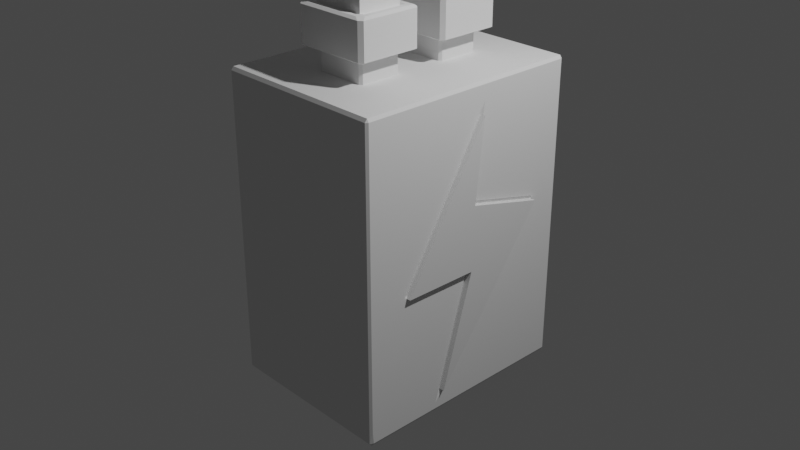 # Source: Battery.blend  (saved by Blender 2.83.19; exported with 4.5.12 LTS)
import bpy
from mathutils import Matrix  # noqa: F401  (used for matrix-valued properties, if any)

bpy.ops.wm.read_factory_settings(use_empty=True)
scene = bpy.context.scene
scene.name = 'Scene'

# ---- collections
col_collection = bpy.data.collections.new('Collection'); scene.collection.children.link(col_collection)

# ---- materials (node trees are filled in below, after node groups)
mat_material = bpy.data.materials.new('Material')
mat_material.alpha_threshold = 0.0
mat_material.use_transparent_shadow = False
mat_material.line_color = (0.0, 0.0, 0.0, 1.0)

# ---- material node trees
mat_material.use_nodes = True; mat_material.node_tree.nodes.clear()
_N = mat_material.node_tree.nodes; _L = mat_material.node_tree.links
n0 = _N.new('ShaderNodeOutputMaterial'); n0.name = 'Material Output'; n0.location = (300, 300)
n1 = _N.new('ShaderNodeBsdfPrincipled'); n1.name = 'Principled BSDF'; n1.location = (10, 300)
n1.distribution = 'GGX'
n1.subsurface_method = 'BURLEY'
n1.inputs[2].default_value = 0.4
n1.inputs[3].default_value = 1.45
n1.inputs[27].default_value = (0.0, 0.0, 0.0, 1.0)
n1.inputs[28].default_value = 1.0
_L.new(n1.outputs[0], n0.inputs[0])
n0.is_active_output = True

# ---- world
world_world = bpy.data.worlds.new('World'); scene.world = world_world
world_world.use_nodes = True; world_world.node_tree.nodes.clear()
_N = world_world.node_tree.nodes; _L = world_world.node_tree.links
n0 = _N.new('ShaderNodeOutputWorld'); n0.name = 'World Output'; n0.location = (300, 300)
n1 = _N.new('ShaderNodeBackground'); n1.name = 'Background'; n1.location = (10, 300)
n1.inputs[0].default_value = (0.05088, 0.05088, 0.05088, 1.0)
_L.new(n1.outputs[0], n0.inputs[0])
n0.is_active_output = True
world_world.color = (0.05088, 0.05088, 0.05088)
world_world.use_sun_shadow = False
world_world.sun_shadow_jitter_overblur = 0.0

# ---- cameras
cam_camera = bpy.data.cameras.new('Camera')
cam_camera.clip_end = 100.0
cam_camera.ortho_scale = 7.314

# ---- lights
light_light = bpy.data.lights.new('Light', 'POINT')
light_light.transmission_factor = 0.0
light_light.energy = 1000.0
light_light.shadow_soft_size = 0.1
light_light.shadow_maximum_resolution = 0.006
light_light.use_absolute_resolution = True

# ---- meshes
me_cube = bpy.data.meshes.new('Cube')
me_cube.from_pydata([(1.0, 0.2466, 1.323), (1.0, 1.028, 0.2256), (1.0, -0.6894, -0.2426), (1.0, -0.2223, -1.466), (-1.0, 0.2466, 1.323), (-1.0, 1.028, 0.2256), (-1.0, -0.6894, -0.2426), (-1.0, -0.2223, -1.466), (-1.0, 0.4117, -0.6328), (1.0, -0.1261, 0.6904), (-1.0, -0.1261, 0.6904), (1.0, 0.4117, -0.6328), (1.0, 0.1513, 0.4468), (-1.0, 0.1291, -0.2506), (1.0, 0.1291, -0.2506), (-1.0, 0.1513, 0.4468), (1.0, 0.136, -0.2457), (-1.0, 0.136, -0.2457)], [], [(9, 10, 6, 2), (14, 2, 6, 13), (17, 10, 4, 15), (8, 11, 3, 7), (16, 9, 2, 14), (15, 4, 0, 12), (12, 0, 9, 16), (5, 1, 11, 8), (13, 6, 10, 17), (0, 4, 10, 9), (7, 13, 17, 8), (1, 12, 16, 11), (5, 15, 12, 1), (11, 16, 14, 3), (8, 17, 15, 5), (3, 14, 13, 7)])
_uv = me_cube.uv_layers.new(name='UVMap')
_uv.uv.foreach_set('vector', [0.625, 0.625, 0.875, 0.625, 0.875, 0.75, 0.625, 0.75, 0.5, 0.75, 0.625, 0.75, 0.625, 1.0, 0.5, 1.0, 0.5, 0.125, 0.625, 0.125, 0.625, 0.25, 0.5, 0.25, 0.125, 0.625, 0.375, 0.625, 0.375, 0.75, 0.125, 0.75, 0.5, 0.625, 0.625, 0.625, 0.625, 0.75, 0.5, 0.75, 0.5, 0.25, 0.625, 0.25, 0.625, 0.5, 0.5, 0.5, 0.5, 0.5, 0.625, 0.5, 0.625, 0.625, 0.5, 0.625, 0.125, 0.5, 0.375, 0.5, 0.375, 0.625, 0.125, 0.625, 0.5, 0.0, 0.625, 0.0, 0.625, 0.125, 0.5, 0.125, 0.625, 0.5, 0.875, 0.5, 0.875, 0.625, 0.625, 0.625, 0.375, 0.0, 0.5, 0.0, 0.5, 0.125, 0.375, 0.125, 0.375, 0.5, 0.5, 0.5, 0.5, 0.625, 0.375, 0.625, 0.375, 0.25, 0.5, 0.25, 0.5, 0.5, 0.375, 0.5, 0.375, 0.625, 0.5, 0.625, 0.5, 0.75, 0.375, 0.75, 0.375, 0.125, 0.5, 0.125, 0.5, 0.25, 0.375, 0.25, 0.375, 0.75, 0.5, 0.75, 0.5, 1.0, 0.375, 1.0])
me_cube.materials.append(mat_material)
me_cube.use_remesh_preserve_volume = False
me_cube.use_remesh_preserve_attributes = False
me_cube.use_mirror_vertex_groups = False
me_cube.update()
me_cube_001 = bpy.data.meshes.new('Cube.001')
me_cube_001.from_pydata([(-1.0, -1.0, -1.0), (-1.0, -1.0, 1.0), (-1.0, 1.0, -1.0), (-1.0, 1.0, 1.0), (1.0, -1.0, -1.0), (1.0, -1.0, 1.0), (1.0, 1.0, -1.0), (1.0, 1.0, 1.0)], [], [(0, 1, 3, 2), (2, 3, 7, 6), (6, 7, 5, 4), (4, 5, 1, 0), (2, 6, 4, 0), (7, 3, 1, 5)])
_uv = me_cube_001.uv_layers.new(name='UVMap')
_uv.uv.foreach_set('vector', [0.375, 0.0, 0.625, 0.0, 0.625, 0.25, 0.375, 0.25, 0.375, 0.25, 0.625, 0.25, 0.625, 0.5, 0.375, 0.5, 0.375, 0.5, 0.625, 0.5, 0.625, 0.75, 0.375, 0.75, 0.375, 0.75, 0.625, 0.75, 0.625, 1.0, 0.375, 1.0, 0.125, 0.5, 0.375, 0.5, 0.375, 0.75, 0.125, 0.75, 0.625, 0.5, 0.875, 0.5, 0.875, 0.75, 0.625, 0.75])
me_cube_001.use_remesh_fix_poles = True
me_cube_001.use_remesh_preserve_attributes = False
me_cube_001.use_mirror_vertex_groups = False
me_cube_001.update()
me_cube_003 = bpy.data.meshes.new('Cube.003')
me_cube_003.from_pydata([(-0.6697, -0.6697, -0.3008), (-0.6697, 0.6697, -0.3008), (0.6697, -0.6697, -0.3008), (0.6697, 0.6697, -0.3008), (-1.0, -1.0, -1.0), (-1.0, -1.0, 1.0), (-1.0, 1.0, -1.0), (-1.0, 1.0, 1.0), (1.0, -1.0, -1.0), (1.0, -1.0, 1.0), (1.0, 1.0, -1.0), (1.0, 1.0, 1.0), (-0.6697, -0.6697, -1.0), (-0.6697, 0.6697, -1.0), (0.6697, 0.6697, -1.0), (0.6697, -0.6697, -1.0)], [], [(4, 5, 7, 6), (6, 7, 11, 10), (10, 11, 9, 8), (8, 9, 5, 4), (11, 7, 5, 9), (13, 1, 0, 12), (14, 3, 1, 13), (15, 2, 3, 14), (12, 0, 2, 15), (1, 3, 2, 0), (4, 6, 10, 8, 15, 14, 13, 12), (8, 4, 12, 15)])
_uv = me_cube_003.uv_layers.new(name='UVMap')
_uv.uv.foreach_set('vector', [0.375, 0.0, 0.625, 0.0, 0.625, 0.25, 0.375, 0.25, 0.375, 0.25, 0.625, 0.25, 0.625, 0.5, 0.375, 0.5, 0.375, 0.5, 0.625, 0.5, 0.625, 0.75, 0.375, 0.75, 0.375, 0.75, 0.625, 0.75, 0.625, 1.0, 0.375, 1.0, 0.625, 0.5, 0.875, 0.5, 0.875, 0.75, 0.625, 0.75, 0.5027, 0.25, 0.625, 0.25, 0.625, 0.0, 0.5027, 0.0, 0.5027, 0.5, 0.625, 0.5, 0.625, 0.25, 0.5027, 0.25, 0.5027, 0.75, 0.625, 0.75, 0.625, 0.5, 0.5027, 0.5, 0.5027, 1.0, 0.625, 1.0, 0.625, 0.75, 0.5027, 0.75, 0.875, 0.5, 0.625, 0.5, 0.625, 0.75, 0.875, 0.75, 0.125, 0.75, 0.125, 0.5, 0.375, 0.5, 0.375, 0.75, 0.3337, 0.7087, 0.3337, 0.5413, 0.1663, 0.5413, 0.1663, 0.7087, 0.375, 0.75, 0.125, 0.75, 0.1663, 0.7087, 0.3337, 0.7087])
me_cube_003.use_remesh_fix_poles = True
me_cube_003.use_remesh_preserve_attributes = False
me_cube_003.use_mirror_vertex_groups = False
me_cube_003.update()
me_cube_004 = bpy.data.meshes.new('Cube.004')
me_cube_004.from_pydata([(-1.0, -1.0, -1.0), (-1.0, -1.0, 1.0), (-1.0, 1.0, -1.0), (-1.0, 1.0, 1.0), (1.0, -1.0, -1.0), (1.0, -1.0, 1.0), (1.0, 1.0, -1.0), (1.0, 1.0, 1.0)], [], [(0, 1, 3, 2), (2, 3, 7, 6), (6, 7, 5, 4), (4, 5, 1, 0), (2, 6, 4, 0), (7, 3, 1, 5)])
_uv = me_cube_004.uv_layers.new(name='UVMap')
_uv.uv.foreach_set('vector', [0.375, 0.0, 0.625, 0.0, 0.625, 0.25, 0.375, 0.25, 0.375, 0.25, 0.625, 0.25, 0.625, 0.5, 0.375, 0.5, 0.375, 0.5, 0.625, 0.5, 0.625, 0.75, 0.375, 0.75, 0.375, 0.75, 0.625, 0.75, 0.625, 1.0, 0.375, 1.0, 0.125, 0.5, 0.375, 0.5, 0.375, 0.75, 0.125, 0.75, 0.625, 0.5, 0.875, 0.5, 0.875, 0.75, 0.625, 0.75])
me_cube_004.use_remesh_fix_poles = True
me_cube_004.use_remesh_preserve_attributes = False
me_cube_004.use_mirror_vertex_groups = False
me_cube_004.update()
me_cube_006 = bpy.data.meshes.new('Cube.006')
me_cube_006.from_pydata([(-0.6697, -0.6697, -0.3008), (-0.6697, 0.6697, -0.3008), (0.6697, -0.6697, -0.3008), (0.6697, 0.6697, -0.3008), (-1.0, -1.0, -1.0), (-1.0, -1.0, 1.0), (-1.0, 1.0, -1.0), (-1.0, 1.0, 1.0), (1.0, -1.0, -1.0), (1.0, -1.0, 1.0), (1.0, 1.0, -1.0), (1.0, 1.0, 1.0), (-0.6697, -0.6697, -1.0), (-0.6697, 0.6697, -1.0), (0.6697, 0.6697, -1.0), (0.6697, -0.6697, -1.0)], [], [(4, 5, 7, 6), (6, 7, 11, 10), (10, 11, 9, 8), (8, 9, 5, 4), (11, 7, 5, 9), (13, 1, 0, 12), (14, 3, 1, 13), (15, 2, 3, 14), (0, 2, 15, 12), (1, 3, 2, 0), (14, 10, 8, 4, 6, 13, 12, 15), (6, 10, 14, 13)])
_uv = me_cube_006.uv_layers.new(name='UVMap')
_uv.uv.foreach_set('vector', [0.375, 0.0, 0.625, 0.0, 0.625, 0.25, 0.375, 0.25, 0.375, 0.25, 0.625, 0.25, 0.625, 0.5, 0.375, 0.5, 0.375, 0.5, 0.625, 0.5, 0.625, 0.75, 0.375, 0.75, 0.375, 0.75, 0.625, 0.75, 0.625, 1.0, 0.375, 1.0, 0.625, 0.5, 0.875, 0.5, 0.875, 0.75, 0.625, 0.75, 0.5027, 0.25, 0.625, 0.25, 0.625, 0.0, 0.5027, 0.0, 0.5027, 0.5, 0.625, 0.5, 0.625, 0.25, 0.5027, 0.25, 0.5027, 0.75, 0.625, 0.75, 0.625, 0.5, 0.5027, 0.5, 0.625, 1.0, 0.625, 0.75, 0.5027, 0.75, 0.5027, 1.0, 0.875, 0.5, 0.625, 0.5, 0.625, 0.75, 0.875, 0.75, 0.3337, 0.5413, 0.375, 0.5, 0.375, 0.75, 0.125, 0.75, 0.125, 0.5, 0.1663, 0.5413, 0.1663, 0.7087, 0.3337, 0.7087, 0.125, 0.5, 0.375, 0.5, 0.3337, 0.5413, 0.1663, 0.5413])
me_cube_006.use_remesh_fix_poles = True
me_cube_006.use_remesh_preserve_attributes = False
me_cube_006.use_mirror_vertex_groups = False
me_cube_006.update()
me_cube_005 = bpy.data.meshes.new('Cube.005')
me_cube_005.from_pydata([(-1.0, -1.0, -1.0), (-1.0, -1.0, 1.0), (-1.0, 1.0, -1.0), (-1.0, 1.0, 1.0), (1.0, -1.0, -1.0), (1.0, -1.0, 1.0), (1.0, 1.0, -1.0), (1.0, 1.0, 1.0)], [], [(0, 1, 3, 2), (2, 3, 7, 6), (6, 7, 5, 4), (4, 5, 1, 0), (2, 6, 4, 0), (7, 3, 1, 5)])
_uv = me_cube_005.uv_layers.new(name='UVMap')
_uv.uv.foreach_set('vector', [0.375, 0.0, 0.625, 0.0, 0.625, 0.25, 0.375, 0.25, 0.375, 0.25, 0.625, 0.25, 0.625, 0.5, 0.375, 0.5, 0.375, 0.5, 0.625, 0.5, 0.625, 0.75, 0.375, 0.75, 0.375, 0.75, 0.625, 0.75, 0.625, 1.0, 0.375, 1.0, 0.125, 0.5, 0.375, 0.5, 0.375, 0.75, 0.125, 0.75, 0.625, 0.5, 0.875, 0.5, 0.875, 0.75, 0.625, 0.75])
me_cube_005.use_remesh_fix_poles = True
me_cube_005.use_remesh_preserve_attributes = False
me_cube_005.use_mirror_vertex_groups = False
me_cube_005.update()
me_cube_008 = bpy.data.meshes.new('Cube.008')
me_cube_008.from_pydata([(-1.0, -1.0, -1.0), (-1.0, -1.0, 1.0), (-1.0, 1.0, -1.0), (-1.0, 1.0, 1.0), (1.0, -1.0, -1.0), (1.0, -1.0, 1.0), (1.0, 1.0, -1.0), (1.0, 1.0, 1.0)], [], [(0, 1, 3, 2), (2, 3, 7, 6), (6, 7, 5, 4), (4, 5, 1, 0), (2, 6, 4, 0), (7, 3, 1, 5)])
_uv = me_cube_008.uv_layers.new(name='UVMap')
_uv.uv.foreach_set('vector', [0.375, 0.0, 0.625, 0.0, 0.625, 0.25, 0.375, 0.25, 0.375, 0.25, 0.625, 0.25, 0.625, 0.5, 0.375, 0.5, 0.375, 0.5, 0.625, 0.5, 0.625, 0.75, 0.375, 0.75, 0.375, 0.75, 0.625, 0.75, 0.625, 1.0, 0.375, 1.0, 0.125, 0.5, 0.375, 0.5, 0.375, 0.75, 0.125, 0.75, 0.625, 0.5, 0.875, 0.5, 0.875, 0.75, 0.625, 0.75])
me_cube_008.use_remesh_fix_poles = True
me_cube_008.use_remesh_preserve_attributes = False
me_cube_008.use_mirror_vertex_groups = False
me_cube_008.update()
me_cube_007 = bpy.data.meshes.new('Cube.007')
me_cube_007.from_pydata([(-1.0, -1.0, -1.0), (-1.0, -1.0, 1.0), (-1.0, 1.0, -1.0), (-1.0, 1.0, 1.0), (1.0, -1.0, -1.0), (1.0, -1.0, 1.0), (1.0, 1.0, -1.0), (1.0, 1.0, 1.0)], [], [(0, 1, 3, 2), (2, 3, 7, 6), (6, 7, 5, 4), (4, 5, 1, 0), (2, 6, 4, 0), (7, 3, 1, 5)])
_uv = me_cube_007.uv_layers.new(name='UVMap')
_uv.uv.foreach_set('vector', [0.375, 0.0, 0.625, 0.0, 0.625, 0.25, 0.375, 0.25, 0.375, 0.25, 0.625, 0.25, 0.625, 0.5, 0.375, 0.5, 0.375, 0.5, 0.625, 0.5, 0.625, 0.75, 0.375, 0.75, 0.375, 0.75, 0.625, 0.75, 0.625, 1.0, 0.375, 1.0, 0.125, 0.5, 0.375, 0.5, 0.375, 0.75, 0.125, 0.75, 0.625, 0.5, 0.875, 0.5, 0.875, 0.75, 0.625, 0.75])
me_cube_007.use_remesh_fix_poles = True
me_cube_007.use_remesh_preserve_attributes = False
me_cube_007.use_mirror_vertex_groups = False
me_cube_007.update()

# ---- objects
ob_cube = bpy.data.objects.new('Cube', me_cube)
ob_light = bpy.data.objects.new('Light', light_light)
ob_camera = bpy.data.objects.new('Camera', cam_camera)
ob_cube_001 = bpy.data.objects.new('Cube.001', me_cube_001)
ob_cube_003 = bpy.data.objects.new('Cube.003', me_cube_003)
ob_cube_004 = bpy.data.objects.new('Cube.004', me_cube_004)
ob_cube_006 = bpy.data.objects.new('Cube.006', me_cube_006)
ob_cube_005 = bpy.data.objects.new('Cube.005', me_cube_005)
ob_cube_007 = bpy.data.objects.new('Cube.007', me_cube_008)
ob_cube_002 = bpy.data.objects.new('Cube.002', me_cube_007)

# ---- transforms, parenting, visibility, modifiers, constraints
ob_cube.location = (2.529e-17, -0.1139, 0.03121)
ob_cube.lock_rotations_4d = False
ob_cube.empty_display_type = 'ARROWS'
ob_cube.lineart.crease_threshold = 0.0
ob_light.location = (4.076, 0.9411, 5.904)
ob_light.rotation_euler = (0.6503, 0.05522, 1.866)
ob_light.lock_rotations_4d = False
ob_light.empty_display_type = 'ARROWS'
ob_light.color = (0.0, 0.0, 0.0, 0.0)
ob_light.lineart.crease_threshold = 0.0
ob_camera.location = (7.359, -6.926, 4.958)
ob_camera.rotation_euler = (1.109, 0.0, 0.8149)
ob_camera.lock_rotations_4d = False
ob_camera.empty_display_type = 'ARROWS'
ob_camera.color = (0.0, 0.0, 0.0, 0.0)
ob_camera.display_type = 'WIRE'
ob_camera.lineart.crease_threshold = 0.0
ob_cube_001.location = (0.0, 0.0, 0.0)
ob_cube_001.scale = (0.9538, 1.268, 1.669)
ob_cube_001.lineart.crease_threshold = 0.0
_m = ob_cube_001.modifiers.new('Boolean', 'BOOLEAN')
_m.object = ob_cube
_m.solver = 'FAST'
_m = ob_cube_001.modifiers.new('Bevel', 'BEVEL')
_m.width = 0.02
_m.width_pct = 0.02
_m.limit_method = 'NONE'
ob_cube_003.location = (0.005414, 0.4952, 2.113)
ob_cube_003.scale = (0.4276, -0.3526, -0.2097)
ob_cube_003.lineart.crease_threshold = 0.0
_m = ob_cube_003.modifiers.new('Bevel', 'BEVEL')
_m.limit_method = 'NONE'
ob_cube_004.location = (0.005414, 0.4952, 1.791)
ob_cube_004.scale = (0.2864, -0.2362, -0.1498)
ob_cube_004.lineart.crease_threshold = 0.0
_m = ob_cube_004.modifiers.new('Bevel', 'BEVEL')
_m.limit_method = 'NONE'
ob_cube_006.location = (0.005414, -0.504, 2.113)
ob_cube_006.scale = (0.4276, -0.3526, -0.2097)
ob_cube_006.lineart.crease_threshold = 0.0
_m = ob_cube_006.modifiers.new('Bevel', 'BEVEL')
_m.limit_method = 'NONE'
ob_cube_005.location = (0.005414, -0.504, 1.791)
ob_cube_005.scale = (0.2864, -0.2362, -0.1498)
ob_cube_005.lineart.crease_threshold = 0.0
_m = ob_cube_005.modifiers.new('Bevel', 'BEVEL')
_m.limit_method = 'NONE'
ob_cube_007.location = (0.005414, 0.4952, 2.326)
ob_cube_007.scale = (0.2864, -0.2362, -0.1498)
ob_cube_007.lineart.crease_threshold = 0.0
ob_cube_002.location = (0.005414, -0.504, 2.326)
ob_cube_002.scale = (0.2864, -0.2362, -0.1498)
ob_cube_002.lineart.crease_threshold = 0.0

# ---- collection membership
col_collection.objects.link(ob_cube)
col_collection.objects.link(ob_light)
col_collection.objects.link(ob_camera)
col_collection.objects.link(ob_cube_001)
col_collection.objects.link(ob_cube_003)
col_collection.objects.link(ob_cube_004)
col_collection.objects.link(ob_cube_006)
col_collection.objects.link(ob_cube_005)
col_collection.objects.link(ob_cube_007)
col_collection.objects.link(ob_cube_002)

# ---- scene / render settings (as saved in the file)
scene.camera = ob_camera
scene.frame_start = 1; scene.frame_end = 250; scene.frame_set(1)
scene.render.engine = 'BLENDER_EEVEE_NEXT'
scene.cycles.samples = 128
scene.cycles.sampling_pattern = 'TABULATED_SOBOL'
scene.cycles.use_adaptive_sampling = False
scene.cycles.use_light_tree = False
scene.view_settings.view_transform = 'Filmic'
bpy.context.view_layer.update()
